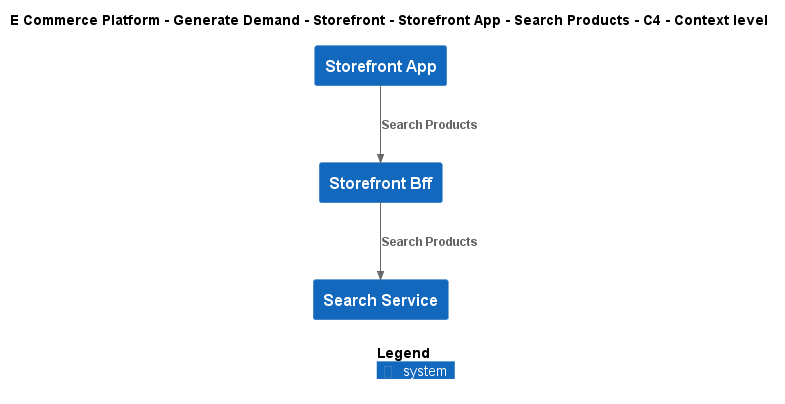

The diagram above was rendered by PlantUML. Its source (embedded in the PNG):
@startuml
!include ..\..\..\..\..\..\..\.c4s\C4_Context.puml

AddElementTag("c4interflow:lifecycle:new", $bgColor=green, $fontColor=#ffffff, $borderColor=green, $shadowing="False")
AddElementTag("c4interflow:lifecycle:changed", $bgColor=orange, $fontColor=#ffffff, $borderColor=orange, $shadowing="False")
AddElementTag("c4interflow:lifecycle:removed", $bgColor=red, $fontColor=#ffffff, $borderColor=red, $shadowing="False")

AddRelTag("c4interflow:lifecycle:new", $textColor=green, $lineColor=green)
AddRelTag("c4interflow:lifecycle:changed", $textColor=orange, $lineColor=orange)
AddRelTag("c4interflow:lifecycle:removed", $textColor=red, $lineColor=red)

SHOW_PERSON_PORTRAIT()
LAYOUT_TOP_DOWN()

skinparam linetype polyline

title E Commerce Platform - Generate Demand - Storefront - Storefront App - Search Products - C4 - Context level

System(ECommercePlatform.GenerateDemand.Storefront.SoftwareSystems.StorefrontApp, "Storefront App", "")
System(ECommercePlatform.GenerateDemand.Storefront.SoftwareSystems.StorefrontBff, "Storefront Bff", "")
System(ECommercePlatform.GenerateDemand.SearchAndBrowse.SoftwareSystems.SearchService, "Search Service", "")

Rel(ECommercePlatform.GenerateDemand.Storefront.SoftwareSystems.StorefrontApp, ECommercePlatform.GenerateDemand.Storefront.SoftwareSystems.StorefrontBff, "Search Products")
Rel(ECommercePlatform.GenerateDemand.Storefront.SoftwareSystems.StorefrontBff, ECommercePlatform.GenerateDemand.SearchAndBrowse.SoftwareSystems.SearchService, "Search Products")


SHOW_LEGEND()
@enduml